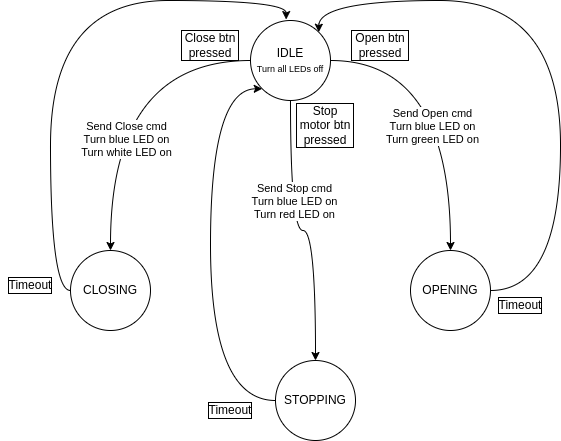

The diagram above was exported from draw.io. Its source (the exported page's mxGraphModel, read from the mxfile embedded in the PNG):
<mxGraphModel dx="1354" dy="841" grid="1" gridSize="10" guides="1" tooltips="1" connect="1" arrows="1" fold="1" page="1" pageScale="1" pageWidth="850" pageHeight="1100" math="0" shadow="0">
  <root>
    <mxCell id="0" />
    <mxCell id="1" parent="0" />
    <mxCell id="mrvpQq7xtBuCmcyidIuL-5" style="edgeStyle=orthogonalEdgeStyle;rounded=0;orthogonalLoop=1;jettySize=auto;html=1;curved=1;" parent="1" source="mrvpQq7xtBuCmcyidIuL-1" target="mrvpQq7xtBuCmcyidIuL-2" edge="1">
      <mxGeometry relative="1" as="geometry" />
    </mxCell>
    <mxCell id="mrvpQq7xtBuCmcyidIuL-8" value="Send Open cmd&lt;br&gt;Turn blue LED on&lt;br&gt;Turn green LED on" style="edgeLabel;html=1;align=center;verticalAlign=middle;resizable=0;points=[];" parent="mrvpQq7xtBuCmcyidIuL-5" vertex="1" connectable="0">
      <mxGeometry x="0.1935" y="-19" relative="1" as="geometry">
        <mxPoint as="offset" />
      </mxGeometry>
    </mxCell>
    <mxCell id="mrvpQq7xtBuCmcyidIuL-6" style="edgeStyle=orthogonalEdgeStyle;curved=1;rounded=0;orthogonalLoop=1;jettySize=auto;html=1;entryX=0.5;entryY=0;entryDx=0;entryDy=0;" parent="1" source="mrvpQq7xtBuCmcyidIuL-1" target="mrvpQq7xtBuCmcyidIuL-3" edge="1">
      <mxGeometry relative="1" as="geometry" />
    </mxCell>
    <mxCell id="mrvpQq7xtBuCmcyidIuL-10" value="&lt;span style=&quot;color: rgba(0, 0, 0, 0); font-family: monospace; font-size: 0px; text-align: start; background-color: rgb(248, 249, 250);&quot;&gt;%3CmxGraphModel%3E%3Croot%3E%3CmxCell%20id%3D%220%22%2F%3E%3CmxCell%20id%3D%221%22%20parent%3D%220%22%2F%3E%3CmxCell%20id%3D%222%22%20value%3D%22Send%20Open%20cmd%26lt%3Bbr%26gt%3BTurn%20green%20LED%20on%22%20style%3D%22edgeLabel%3Bhtml%3D1%3Balign%3Dcenter%3BverticalAlign%3Dmiddle%3Bresizable%3D0%3Bpoints%3D%5B%5D%3B%22%20vertex%3D%221%22%20connectable%3D%220%22%20parent%3D%221%22%3E%3CmxGeometry%20x%3D%22541%22%20y%3D%22265%22%20as%3D%22geometry%22%2F%3E%3C%2FmxCell%3E%3C%2Froot%3E%3C%2FmxGraphModel%3Send&lt;/span&gt;" style="edgeLabel;html=1;align=center;verticalAlign=middle;resizable=0;points=[];" parent="mrvpQq7xtBuCmcyidIuL-6" vertex="1" connectable="0">
      <mxGeometry x="0.3333" y="19" relative="1" as="geometry">
        <mxPoint as="offset" />
      </mxGeometry>
    </mxCell>
    <mxCell id="mrvpQq7xtBuCmcyidIuL-11" value="Send Close cmd&lt;br&gt;Turn blue LED on&lt;br&gt;Turn white LED on" style="edgeLabel;html=1;align=center;verticalAlign=middle;resizable=0;points=[];" parent="mrvpQq7xtBuCmcyidIuL-6" vertex="1" connectable="0">
      <mxGeometry x="0.3212" y="15" relative="1" as="geometry">
        <mxPoint as="offset" />
      </mxGeometry>
    </mxCell>
    <mxCell id="mrvpQq7xtBuCmcyidIuL-7" style="edgeStyle=orthogonalEdgeStyle;curved=1;rounded=0;orthogonalLoop=1;jettySize=auto;html=1;entryX=0.5;entryY=0;entryDx=0;entryDy=0;" parent="1" source="mrvpQq7xtBuCmcyidIuL-1" target="mrvpQq7xtBuCmcyidIuL-4" edge="1">
      <mxGeometry relative="1" as="geometry" />
    </mxCell>
    <mxCell id="mrvpQq7xtBuCmcyidIuL-12" value="Send Stop cmd&lt;br&gt;Turn blue LED on&lt;br&gt;Turn red LED on" style="edgeLabel;html=1;align=center;verticalAlign=middle;resizable=0;points=[];" parent="mrvpQq7xtBuCmcyidIuL-7" vertex="1" connectable="0">
      <mxGeometry x="-0.2973" y="3" relative="1" as="geometry">
        <mxPoint as="offset" />
      </mxGeometry>
    </mxCell>
    <mxCell id="mrvpQq7xtBuCmcyidIuL-1" value="IDLE&lt;br&gt;&lt;font style=&quot;font-size: 9px;&quot;&gt;Turn all LEDs off&lt;/font&gt;" style="ellipse;whiteSpace=wrap;html=1;aspect=fixed;" parent="1" vertex="1">
      <mxGeometry x="360" y="160" width="80" height="80" as="geometry" />
    </mxCell>
    <mxCell id="mrvpQq7xtBuCmcyidIuL-15" style="edgeStyle=orthogonalEdgeStyle;curved=1;rounded=0;orthogonalLoop=1;jettySize=auto;html=1;entryX=1;entryY=0;entryDx=0;entryDy=0;exitX=1;exitY=0.5;exitDx=0;exitDy=0;" parent="1" source="mrvpQq7xtBuCmcyidIuL-2" target="mrvpQq7xtBuCmcyidIuL-1" edge="1">
      <mxGeometry relative="1" as="geometry">
        <Array as="points">
          <mxPoint x="670" y="430" />
          <mxPoint x="670" y="140" />
          <mxPoint x="428" y="140" />
        </Array>
      </mxGeometry>
    </mxCell>
    <mxCell id="mrvpQq7xtBuCmcyidIuL-2" value="OPENING" style="ellipse;whiteSpace=wrap;html=1;aspect=fixed;" parent="1" vertex="1">
      <mxGeometry x="520" y="390" width="80" height="80" as="geometry" />
    </mxCell>
    <mxCell id="mrvpQq7xtBuCmcyidIuL-14" style="edgeStyle=orthogonalEdgeStyle;curved=1;rounded=0;orthogonalLoop=1;jettySize=auto;html=1;entryX=0.446;entryY=-0.012;entryDx=0;entryDy=0;entryPerimeter=0;exitX=0;exitY=0.5;exitDx=0;exitDy=0;" parent="1" source="mrvpQq7xtBuCmcyidIuL-3" target="mrvpQq7xtBuCmcyidIuL-1" edge="1">
      <mxGeometry relative="1" as="geometry" />
    </mxCell>
    <mxCell id="mrvpQq7xtBuCmcyidIuL-3" value="CLOSING" style="ellipse;whiteSpace=wrap;html=1;aspect=fixed;" parent="1" vertex="1">
      <mxGeometry x="180" y="390" width="80" height="80" as="geometry" />
    </mxCell>
    <mxCell id="mrvpQq7xtBuCmcyidIuL-13" style="edgeStyle=orthogonalEdgeStyle;curved=1;rounded=0;orthogonalLoop=1;jettySize=auto;html=1;entryX=0;entryY=1;entryDx=0;entryDy=0;exitX=0;exitY=0.5;exitDx=0;exitDy=0;" parent="1" source="mrvpQq7xtBuCmcyidIuL-4" target="mrvpQq7xtBuCmcyidIuL-1" edge="1">
      <mxGeometry relative="1" as="geometry">
        <Array as="points">
          <mxPoint x="320" y="540" />
          <mxPoint x="320" y="228" />
        </Array>
      </mxGeometry>
    </mxCell>
    <mxCell id="mrvpQq7xtBuCmcyidIuL-4" value="STOPPING" style="ellipse;whiteSpace=wrap;html=1;aspect=fixed;" parent="1" vertex="1">
      <mxGeometry x="385" y="500" width="80" height="80" as="geometry" />
    </mxCell>
    <mxCell id="mrvpQq7xtBuCmcyidIuL-16" value="Timeout" style="text;html=1;strokeColor=none;fillColor=none;align=center;verticalAlign=middle;whiteSpace=wrap;rounded=0;labelBorderColor=default;" parent="1" vertex="1">
      <mxGeometry x="600" y="430" width="60" height="30" as="geometry" />
    </mxCell>
    <mxCell id="mrvpQq7xtBuCmcyidIuL-17" value="Timeout" style="text;html=1;strokeColor=none;fillColor=none;align=center;verticalAlign=middle;whiteSpace=wrap;rounded=0;labelBorderColor=default;" parent="1" vertex="1">
      <mxGeometry x="310" y="535" width="60" height="30" as="geometry" />
    </mxCell>
    <mxCell id="mrvpQq7xtBuCmcyidIuL-19" value="Timeout" style="text;html=1;strokeColor=none;fillColor=none;align=center;verticalAlign=middle;whiteSpace=wrap;rounded=0;labelBorderColor=default;" parent="1" vertex="1">
      <mxGeometry x="110" y="410" width="60" height="30" as="geometry" />
    </mxCell>
    <mxCell id="mrvpQq7xtBuCmcyidIuL-20" value="Open btn pressed" style="text;html=1;strokeColor=none;fillColor=none;align=center;verticalAlign=middle;whiteSpace=wrap;rounded=0;labelBorderColor=default;" parent="1" vertex="1">
      <mxGeometry x="460" y="170" width="60" height="30" as="geometry" />
    </mxCell>
    <mxCell id="mrvpQq7xtBuCmcyidIuL-21" value="Close btn pressed" style="text;html=1;strokeColor=none;fillColor=none;align=center;verticalAlign=middle;whiteSpace=wrap;rounded=0;labelBorderColor=default;" parent="1" vertex="1">
      <mxGeometry x="290" y="170" width="60" height="30" as="geometry" />
    </mxCell>
    <mxCell id="mrvpQq7xtBuCmcyidIuL-22" value="Stop motor btn pressed" style="text;html=1;strokeColor=none;fillColor=none;align=center;verticalAlign=middle;whiteSpace=wrap;rounded=0;labelBorderColor=default;" parent="1" vertex="1">
      <mxGeometry x="405" y="250" width="60" height="30" as="geometry" />
    </mxCell>
  </root>
</mxGraphModel>